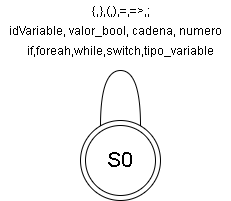

The diagram above was exported from draw.io. Its source (the exported page's mxGraphModel, read from the mxfile embedded in the PNG):
<mxGraphModel dx="868" dy="482" grid="1" gridSize="10" guides="1" tooltips="1" connect="1" arrows="1" fold="1" page="1" pageScale="1" pageWidth="827" pageHeight="1169" math="0" shadow="0">
  <root>
    <mxCell id="qqFcYmtIQSYG_0Z0aZzg-0" />
    <mxCell id="qqFcYmtIQSYG_0Z0aZzg-1" parent="qqFcYmtIQSYG_0Z0aZzg-0" />
    <mxCell id="qqFcYmtIQSYG_0Z0aZzg-2" value="&lt;font style=&quot;font-size: 21px&quot;&gt;S0&lt;/font&gt;" style="ellipse;whiteSpace=wrap;html=1;aspect=fixed;" vertex="1" parent="qqFcYmtIQSYG_0Z0aZzg-1">
      <mxGeometry x="280" y="290" width="80" height="80" as="geometry" />
    </mxCell>
    <mxCell id="qqFcYmtIQSYG_0Z0aZzg-8" value="if,foreah,while,switch,tipo_variable" style="text;html=1;align=center;verticalAlign=middle;resizable=0;points=[];autosize=1;" vertex="1" parent="qqFcYmtIQSYG_0Z0aZzg-1">
      <mxGeometry x="220" y="210" width="200" height="20" as="geometry" />
    </mxCell>
    <mxCell id="qqFcYmtIQSYG_0Z0aZzg-12" value="idVariable, valor_bool, cadena, numero" style="text;html=1;align=center;verticalAlign=middle;resizable=0;points=[];autosize=1;rotation=0;" vertex="1" parent="qqFcYmtIQSYG_0Z0aZzg-1">
      <mxGeometry x="200" y="190" width="230" height="20" as="geometry" />
    </mxCell>
    <mxCell id="qqFcYmtIQSYG_0Z0aZzg-14" style="edgeStyle=orthogonalEdgeStyle;curved=1;rounded=0;orthogonalLoop=1;jettySize=auto;html=1;endArrow=none;endFill=0;" edge="1" parent="qqFcYmtIQSYG_0Z0aZzg-1" source="qqFcYmtIQSYG_0Z0aZzg-2" target="qqFcYmtIQSYG_0Z0aZzg-2">
      <mxGeometry relative="1" as="geometry">
        <Array as="points">
          <mxPoint x="340" y="240" />
        </Array>
      </mxGeometry>
    </mxCell>
    <mxCell id="qqFcYmtIQSYG_0Z0aZzg-15" value="" style="ellipse;whiteSpace=wrap;html=1;aspect=fixed;fillColor=none;" vertex="1" parent="qqFcYmtIQSYG_0Z0aZzg-1">
      <mxGeometry x="285" y="295" width="70" height="70" as="geometry" />
    </mxCell>
    <mxCell id="qqFcYmtIQSYG_0Z0aZzg-16" value="{,},(,),=,=&amp;gt;,;" style="text;html=1;align=center;verticalAlign=middle;resizable=0;points=[];autosize=1;" vertex="1" parent="qqFcYmtIQSYG_0Z0aZzg-1">
      <mxGeometry x="285" y="170" width="70" height="20" as="geometry" />
    </mxCell>
  </root>
</mxGraphModel>